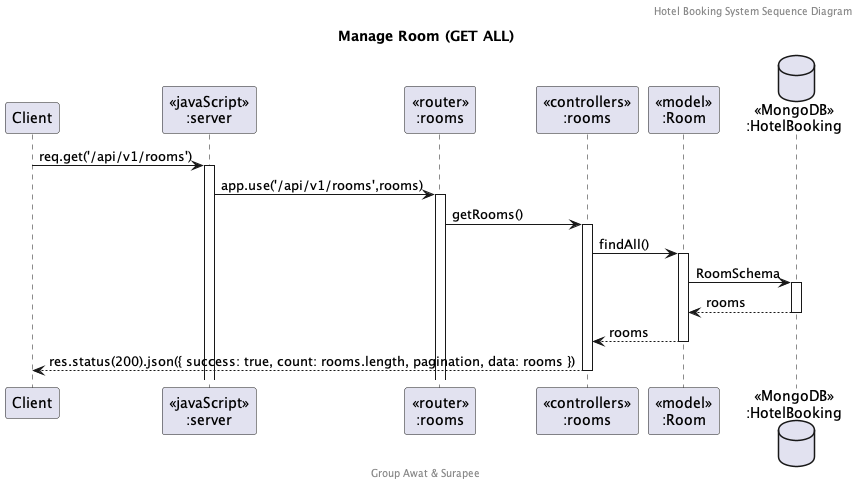

The diagram above was rendered by PlantUML. Its source (embedded in the PNG):
@startuml Manage Room (GET ALL)

header Hotel Booking System Sequence Diagram
footer Group Awat & Surapee
title "Manage Room (GET ALL)"

participant "Client" as client
participant "<<javaScript>>\n:server" as server
participant "<<router>>\n:rooms" as routerRoom
participant "<<controllers>>\n:rooms" as controllersRooms
participant "<<model>>\n:Room" as modelRoom
database "<<MongoDB>>\n:HotelBooking" as HotelBookingDatabase

client->server ++:req.get('/api/v1/rooms')
server->routerRoom ++:app.use('/api/v1/rooms',rooms)
routerRoom -> controllersRooms ++:getRooms()
controllersRooms-> modelRoom ++:findAll()
modelRoom -> HotelBookingDatabase ++: RoomSchema
HotelBookingDatabase --> modelRoom --: rooms
controllersRooms <-- modelRoom --:rooms
controllersRooms-->client --:res.status(200).json({ success: true, count: rooms.length, pagination, data: rooms })

@enduml